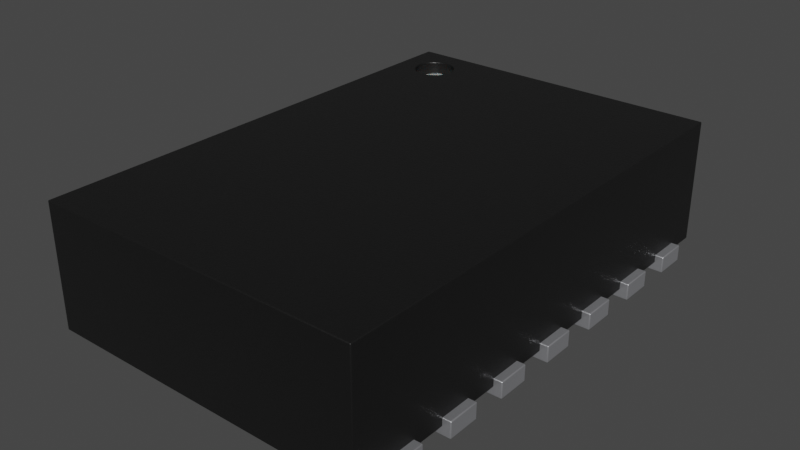 # Source: Texas_WSON-14_2x3mm.blend  (saved by Blender 4.1.24; exported with 4.5.12 LTS)
import bpy
from mathutils import Matrix  # noqa: F401  (used for matrix-valued properties, if any)

bpy.ops.wm.read_factory_settings(use_empty=True)
scene = bpy.context.scene
scene.name = 'Scene'

# ---- collections
col_collection = bpy.data.collections.new('Collection'); scene.collection.children.link(col_collection)

# ---- materials (node trees are filled in below, after node groups)
mat_metal_pins = bpy.data.materials.new('metal_pins')
mat_metal_pins.use_transparent_shadow = False
mat_metal_pins.preview_render_type = 'CUBE'
mat_plastic_chip = bpy.data.materials.new('plastic_chip')
mat_plastic_chip.use_transparent_shadow = False
mat_plastic_chip.preview_render_type = 'CUBE'
mat_white_markings = bpy.data.materials.new('white_markings')
mat_white_markings.use_transparent_shadow = False
mat_white_markings.preview_render_type = 'FLAT'

# ---- node groups
ng_auto_smooth = bpy.data.node_groups.new('Auto Smooth', 'GeometryNodeTree')
_s = ng_auto_smooth.interface.new_socket(name='Geometry', in_out='OUTPUT', socket_type='NodeSocketGeometry')
_s = ng_auto_smooth.interface.new_socket(name='Geometry', in_out='INPUT', socket_type='NodeSocketGeometry')
_s = ng_auto_smooth.interface.new_socket(name='Angle', in_out='INPUT', socket_type='NodeSocketFloat')
_s.subtype = 'ANGLE'
_s.min_value = 0.0
_s.max_value = 3.142
ng_auto_smooth.is_modifier = True
_N = ng_auto_smooth.nodes; _L = ng_auto_smooth.links
n0 = _N.new('NodeGroupOutput'); n0.name = 'Group Output'; n0.location = (480, -100)
n1 = _N.new('NodeGroupInput'); n1.name = 'Group Input'; n1.location = (-420, -300)
n2 = _N.new('NodeGroupInput'); n2.name = 'Group Input.001'; n2.location = (-60, -100)
n3 = _N.new('GeometryNodeSetShadeSmooth'); n3.name = 'Set Shade Smooth'; n3.location = (120, -100)
n3.domain = 'EDGE'
n4 = _N.new('GeometryNodeSetShadeSmooth'); n4.name = 'Set Shade Smooth.001'; n4.location = (300, -100)
n5 = _N.new('GeometryNodeInputMeshEdgeAngle'); n5.name = 'Edge Angle'; n5.location = (-420, -220)
n6 = _N.new('GeometryNodeInputEdgeSmooth'); n6.name = 'Is Edge Smooth'; n6.location = (-60, -160)
n7 = _N.new('GeometryNodeInputShadeSmooth'); n7.name = 'Is Face Smooth'; n7.location = (-240, -340)
n8 = _N.new('FunctionNodeBooleanMath'); n8.name = 'Boolean Math'; n8.location = (-60, -220)
n9 = _N.new('FunctionNodeCompare'); n9.name = 'Compare'; n9.location = (-240, -180)
n9.operation = 'LESS_EQUAL'
_L.new(n5.outputs[0], n9.inputs[0])
_L.new(n4.outputs[0], n0.inputs[0])
_L.new(n1.outputs[1], n9.inputs[1])
_L.new(n9.outputs[0], n8.inputs[0])
_L.new(n7.outputs[0], n8.inputs[1])
_L.new(n2.outputs[0], n3.inputs[0])
_L.new(n6.outputs[0], n3.inputs[1])
_L.new(n3.outputs[0], n4.inputs[0])
_L.new(n8.outputs[0], n3.inputs[2])
n0.is_active_output = True

# ---- material node trees
mat_metal_pins.use_nodes = True; mat_metal_pins.node_tree.nodes.clear()
_N = mat_metal_pins.node_tree.nodes; _L = mat_metal_pins.node_tree.links
n0 = _N.new('ShaderNodeMapping'); n0.name = 'Mapping'; n0.location = (-1447, -91)
n0.inputs[3].default_value = (4.8, 1.2, 1.1)
n1 = _N.new('ShaderNodeBsdfPrincipled'); n1.name = 'Principled BSDF'; n1.location = (-560, 254)
n1.distribution = 'GGX'
n1.subsurface_method = 'BURLEY'
n1.inputs[1].default_value = 0.7818
n1.inputs[2].default_value = 0.2886
n1.inputs[3].default_value = 1.45
n1.inputs[13].default_value = 0.0
n1.inputs[27].default_value = (0.0, 0.0, 0.0, 1.0)
n1.inputs[28].default_value = 1.0
n2 = _N.new('ShaderNodeOutputMaterial'); n2.name = 'Material Output.002'; n2.location = (-205, 253)
n2.width = 213
n3 = _N.new('ShaderNodeTexNoise'); n3.name = 'Noise Texture.002'; n3.location = (-1228, -73)
n3.inputs[2].default_value = 0.1
n3.inputs[3].default_value = 7.0
n3.inputs[4].default_value = 0.6
n3.inputs[8].default_value = 0.4
n4 = _N.new('ShaderNodeTexCoord'); n4.name = 'Texture Coordinate'; n4.location = (-1636, -116)
n5 = _N.new('ShaderNodeMix'); n5.name = 'Mix.001'; n5.location = (-921, 45)
n5.data_type = 'RGBA'
n5.inputs[6].default_value = (0.9398, 0.9547, 1.0, 1.0)
n5.inputs[7].default_value = (0.13, 0.1259, 0.1359, 1.0)
n6 = _N.new('ShaderNodeBump'); n6.name = 'Bump.001'; n6.location = (-1001, -227)
n6.inputs[0].default_value = 0.05
n6.inputs[1].default_value = 0.01
n6.inputs[2].default_value = 1.0
_L.new(n1.outputs[0], n2.inputs[0])
_L.new(n3.outputs[0], n6.inputs[3])
_L.new(n0.outputs[0], n3.inputs[0])
_L.new(n3.outputs[0], n5.inputs[0])
_L.new(n4.outputs[3], n0.inputs[0])
_L.new(n5.outputs[2], n1.inputs[0])
_L.new(n6.outputs[0], n1.inputs[5])
n2.is_active_output = True
mat_plastic_chip.use_nodes = True; mat_plastic_chip.node_tree.nodes.clear()
_N = mat_plastic_chip.node_tree.nodes; _L = mat_plastic_chip.node_tree.links
n0 = _N.new('ShaderNodeBsdfPrincipled'); n0.name = 'Principled BSDF'; n0.location = (10, 300)
n0.distribution = 'GGX'
n0.subsurface_method = 'BURLEY'
n0.inputs[0].default_value = (0.009312, 0.009312, 0.009312, 1.0)
n0.inputs[1].default_value = 0.1372
n0.inputs[2].default_value = 0.3706
n0.inputs[3].default_value = 1.45
n0.inputs[27].default_value = (0.0, 0.0, 0.0, 1.0)
n0.inputs[28].default_value = 1.0
n1 = _N.new('ShaderNodeOutputMaterial'); n1.name = 'Material Output'; n1.location = (300, 300)
n2 = _N.new('ShaderNodeTexNoise'); n2.name = 'Noise Texture'; n2.location = (-893, 54)
n2.inputs[2].default_value = 200.0
n2.inputs[3].default_value = 3.6
n2.inputs[4].default_value = 0.8375
n3 = _N.new('ShaderNodeBump'); n3.name = 'Bump'; n3.location = (-604, -53)
n3.inputs[0].default_value = 0.08
n3.inputs[1].default_value = 1.0
n3.inputs[2].default_value = 1.0
_L.new(n0.outputs[0], n1.inputs[0])
_L.new(n2.outputs[0], n3.inputs[3])
_L.new(n3.outputs[0], n0.inputs[5])
n1.is_active_output = True
mat_white_markings.use_nodes = True; mat_white_markings.node_tree.nodes.clear()
_N = mat_white_markings.node_tree.nodes; _L = mat_white_markings.node_tree.links
n0 = _N.new('ShaderNodeOutputMaterial'); n0.name = 'Material Output'; n0.location = (300, 300)
n1 = _N.new('ShaderNodeBsdfPrincipled'); n1.name = 'Principled BSDF'; n1.location = (-34, 272)
n1.distribution = 'GGX'
n1.subsurface_method = 'BURLEY'
n1.inputs[1].default_value = 0.02
n1.inputs[2].default_value = 0.4636
n1.inputs[3].default_value = 1.4
n1.inputs[8].default_value = 1.0
n1.inputs[10].default_value = 0.3682
n1.inputs[13].default_value = 0.6591
n1.inputs[18].default_value = 0.2318
n1.inputs[20].default_value = 0.6709
n1.inputs[24].default_value = 0.1191
n1.inputs[27].default_value = (0.0, 0.0, 0.0, 1.0)
n1.inputs[28].default_value = 1.0
n2 = _N.new('ShaderNodeMapping'); n2.name = 'Mapping'; n2.location = (-1010, 265)
n2.inputs[3].default_value = (3.0, 1.0, 1.0)
n3 = _N.new('ShaderNodeTexCoord'); n3.name = 'Texture Coordinate'; n3.location = (-1250, 180)
n4 = _N.new('ShaderNodeBump'); n4.name = 'Bump'; n4.location = (-376, -99)
n4.inputs[0].default_value = 0.05
n4.inputs[1].default_value = 1.0
n4.inputs[2].default_value = 1.0
n5 = _N.new('ShaderNodeTexNoise'); n5.name = 'Noise Texture'; n5.location = (-662, 176)
n5.inputs[2].default_value = 88.0
n5.inputs[3].default_value = 10.8
n5.inputs[4].default_value = 0.9167
n5.inputs[8].default_value = 1.6
n6 = _N.new('ShaderNodeValToRGB'); n6.name = 'ColorRamp'; n6.location = (-354, 186)
while len(n6.color_ramp.elements) > 1: n6.color_ramp.elements.remove(n6.color_ramp.elements[-1])
n6.color_ramp.elements[0].position = 0.0; n6.color_ramp.elements[0].color = (0.2596, 0.2596, 0.2596, 1.0)
_e = n6.color_ramp.elements.new(1.0); _e.color = (0.6303, 0.6303, 0.6303, 1.0)
n7 = _N.new('ShaderNodeMix'); n7.name = 'Mix'; n7.location = (-204, 152)
n7.data_type = 'RGBA'
n7.inputs[0].default_value = 0.3682
n7.inputs[7].default_value = (0.2525, 0.2525, 0.2525, 1.0)
_L.new(n5.outputs[0], n6.inputs[0])
_L.new(n1.outputs[0], n0.inputs[0])
_L.new(n3.outputs[2], n2.inputs[0])
_L.new(n2.outputs[0], n5.inputs[0])
_L.new(n5.outputs[0], n4.inputs[3])
_L.new(n4.outputs[0], n1.inputs[5])
_L.new(n6.outputs[0], n7.inputs[6])
_L.new(n7.outputs[2], n1.inputs[0])
n0.is_active_output = True

# ---- world
world_world = bpy.data.worlds.new('World'); scene.world = world_world
world_world.use_nodes = True; world_world.node_tree.nodes.clear()
_N = world_world.node_tree.nodes; _L = world_world.node_tree.links
n0 = _N.new('ShaderNodeOutputWorld'); n0.name = 'World Output'; n0.location = (300, 300)
n1 = _N.new('ShaderNodeBackground'); n1.name = 'Background'; n1.location = (10, 300)
n1.inputs[0].default_value = (0.05088, 0.05088, 0.05088, 1.0)
_L.new(n1.outputs[0], n0.inputs[0])
n0.is_active_output = True
world_world.color = (0.05088, 0.05088, 0.05088)
world_world.use_sun_shadow = False
world_world.sun_shadow_jitter_overblur = 0.0

# ---- meshes
me_shape_9_indexedfaceset = bpy.data.meshes.new('SHAPE_9_IndexedFaceSet')
me_shape_9_indexedfaceset.from_pydata([(-0.45, 1.25, 0.1), (-1.0, 1.5, 0.05), (1.0, -1.5, 0.05), (-1.0, -1.5, 0.8), (-0.6417, 1.312, 0.8), (-0.6616, 1.338, 0.8), (-0.75, 1.375, 0.8), (-0.8125, 1.358, 0.8), (-0.8707, 1.282, 0.8), (-0.8583, 1.188, 0.8), (-0.8384, 1.162, 0.8), (-0.8125, 1.142, 0.8), (-0.7824, 1.129, 0.8), (-0.7176, 1.129, 0.8), (1.0, 1.5, 0.05), (-1.0, 1.5, 0.8), (1.0, 1.5, 0.8), (-1.0, -1.5, 0.05), (1.0, -1.5, 0.8), (-0.625, 1.25, 0.72), (-0.625, 1.25, 0.8), (-0.6293, 1.282, 0.8), (-0.6875, 1.358, 0.8), (-0.7176, 1.371, 0.8), (-0.7824, 1.371, 0.8), (-0.8384, 1.338, 0.8), (-0.8583, 1.312, 0.8), (-0.875, 1.25, 0.8), (-0.8707, 1.218, 0.8), (-0.75, 1.125, 0.8), (-0.6875, 1.142, 0.8), (-0.6616, 1.162, 0.8), (-0.6417, 1.188, 0.8), (-0.6293, 1.218, 0.8), (-0.75, 1.375, 0.72), (-0.8125, 1.358, 0.72), (-0.8384, 1.338, 0.72), (-0.8583, 1.312, 0.72), (-0.8707, 1.282, 0.72), (-0.875, 1.25, 0.72), (-0.8583, 1.188, 0.72), (-0.8384, 1.162, 0.72), (-0.8125, 1.142, 0.72), (-0.7824, 1.129, 0.72), (-0.75, 1.125, 0.72), (-0.7176, 1.129, 0.72), (-0.6875, 1.142, 0.72), (-0.6616, 1.162, 0.72), (-0.6417, 1.188, 0.72), (-0.6293, 1.282, 0.72), (-0.6417, 1.312, 0.72), (-0.6616, 1.338, 0.72), (-0.6875, 1.358, 0.72), (-0.7176, 1.371, 0.72), (-0.7824, 1.371, 0.72), (-0.8707, 1.218, 0.72), (-0.6293, 1.218, 0.72), (0.45, -1.25, 0.0), (-0.45, -1.25, 0.1), (0.45, -1.25, 0.1), (-0.45, 1.25, 0.0), (0.45, 1.25, 0.1), (-0.45, -1.25, 0.0), (0.45, 1.25, 0.0), (-1.05, 1.1, 0.1), (-0.65, 1.1, 0.1), (-0.65, 1.3, 0.0), (-0.65, 1.3, 0.1), (-1.05, 1.1, 0.0), (-1.05, 1.3, 0.0), (-0.65, 1.1, 0.0), (-1.05, 1.3, 0.1), (0.65, 1.1, 0.1), (0.65, 1.3, 0.1), (1.05, 1.1, 0.0), (1.05, 1.1, 0.1), (1.05, 1.3, 0.0), (0.65, 1.1, 0.0), (0.65, 1.3, 0.0), (1.05, 1.3, 0.1), (-0.65, 0.7, 0.0), (-0.65, 0.7, 0.1), (-1.05, 0.7, 0.0), (-1.05, 0.7, 0.1), (-1.05, 0.9, 0.0), (-0.65, 0.9, 0.1), (-0.65, 0.9, 0.0), (-1.05, 0.9, 0.1), (0.65, 0.7, 0.0), (1.05, 0.7, 0.0), (1.05, 0.7, 0.1), (1.05, 0.9, 0.1), (0.65, 0.9, 0.0), (1.05, 0.9, 0.0), (0.65, 0.7, 0.1), (0.65, 0.9, 0.1), (-1.05, 0.3, 0.0), (-1.05, 0.3, 0.1), (-1.05, 0.5, 0.1), (-0.65, 0.5, 0.1), (-0.65, 0.3, 0.0), (-0.65, 0.5, 0.0), (-1.05, 0.5, 0.0), (-0.65, 0.3, 0.1), (0.65, 0.3, 0.1), (0.65, 0.5, 0.1), (0.65, 0.3, 0.0), (1.05, 0.3, 0.0), (1.05, 0.3, 0.1), (1.05, 0.5, 0.1), (0.65, 0.5, 0.0), (1.05, 0.5, 0.0), (-1.05, -0.1, 0.1), (-1.05, 0.1, 0.0), (-0.65, 0.1, 0.0), (-0.65, 0.1, 0.1), (-1.05, -0.1, 0.0), (-1.05, 0.1, 0.1), (-0.65, -0.1, 0.0), (-0.65, -0.1, 0.1), (0.65, -0.1, 0.0), (0.65, 0.1, 0.0), (0.65, 0.1, 0.1), (1.05, -0.1, 0.0), (1.05, -0.1, 0.1), (0.65, -0.1, 0.1), (1.05, 0.1, 0.1), (1.05, 0.1, 0.0), (-0.65, -0.3, 0.1), (-1.05, -0.5, 0.0), (-1.05, -0.5, 0.1), (-0.65, -0.5, 0.1), (-0.65, -0.3, 0.0), (-1.05, -0.3, 0.1), (-1.05, -0.3, 0.0), (-0.65, -0.5, 0.0), (0.65, -0.5, 0.0), (1.05, -0.3, 0.0), (1.05, -0.5, 0.0), (0.65, -0.5, 0.1), (0.65, -0.3, 0.0), (0.65, -0.3, 0.1), (1.05, -0.3, 0.1), (1.05, -0.5, 0.1), (-1.05, -0.7, 0.1), (-1.05, -0.7, 0.0), (-1.05, -0.9, 0.0), (-0.65, -0.9, 0.0), (-0.65, -0.7, 0.0), (-1.05, -0.9, 0.1), (-0.65, -0.9, 0.1), (-0.65, -0.7, 0.1), (0.65, -0.9, 0.0), (0.65, -0.9, 0.1), (0.65, -0.7, 0.0), (1.05, -0.9, 0.0), (1.05, -0.7, 0.0), (0.65, -0.7, 0.1), (1.05, -0.9, 0.1), (1.05, -0.7, 0.1), (-1.05, -1.3, 0.1), (-0.65, -1.3, 0.0), (-0.65, -1.1, 0.0), (-0.65, -1.1, 0.1), (-1.05, -1.3, 0.0), (-0.65, -1.3, 0.1), (-1.05, -1.1, 0.0), (-1.05, -1.1, 0.1), (0.65, -1.3, 0.0), (0.65, -1.1, 0.0), (1.05, -1.1, 0.1), (1.05, -1.3, 0.0), (1.05, -1.1, 0.0), (0.65, -1.1, 0.1), (0.65, -1.3, 0.1), (1.05, -1.3, 0.1)], [], [(111, 109, 108, 107), (63, 57, 62, 60), (58, 59, 61, 0), (108, 104, 106, 107), (101, 99, 103, 100), (93, 89, 88, 92), (72, 75, 79, 73), (33, 56, 48, 32), (64, 71, 69, 68), (65, 64, 68, 70), (58, 0, 60, 62), (84, 87, 85, 86), (4, 21, 20, 33, 32, 31, 30, 13, 29, 12, 11, 10, 9, 28, 27, 8, 26, 25, 7, 24, 6, 23, 15, 3, 18, 16, 5), (101, 100, 96, 102), (112, 119, 115, 117), (1, 15, 16, 14), (139, 141, 140, 136), (139, 143, 142, 141), (76, 79, 75, 74), (156, 159, 158, 155), (154, 157, 159, 156), (156, 155, 152, 154), (14, 2, 17, 1), (37, 26, 8, 38), (11, 42, 41, 10), (83, 87, 84, 82), (75, 72, 77, 74), (29, 44, 43, 12), (47, 48, 56, 19, 49, 50, 51, 52, 53, 34, 54, 35, 36, 37, 38, 39, 55, 40, 41, 42, 43, 44, 45, 46), (10, 41, 40, 9), (104, 108, 109, 105), (12, 43, 42, 11), (149, 144, 145, 146), (14, 16, 18, 2), (9, 40, 55, 28), (54, 24, 7, 35), (103, 97, 96, 100), (50, 4, 5, 51), (20, 19, 56, 33), (174, 173, 169, 168), (32, 48, 47, 31), (49, 21, 4, 50), (160, 167, 166, 164), (3, 15, 1, 17), (153, 158, 159, 157), (78, 73, 79, 76), (59, 58, 62, 57), (18, 3, 17, 2), (28, 55, 39, 27), (36, 25, 26, 37), (72, 73, 78, 77), (64, 65, 67, 71), (150, 149, 146, 147), (66, 70, 68, 69), (69, 71, 67, 66), (66, 67, 65, 70), (63, 61, 59, 57), (27, 39, 38, 8), (51, 5, 22, 52), (153, 157, 154, 152), (90, 94, 88, 89), (93, 91, 90, 89), (111, 107, 106, 110), (94, 95, 92, 88), (83, 81, 85, 87), (86, 80, 82, 84), (81, 83, 82, 80), (110, 105, 109, 111), (97, 98, 102, 96), (23, 22, 5, 16, 15), (130, 133, 134, 129), (104, 105, 110, 106), (86, 85, 81, 80), (97, 103, 99, 98), (102, 98, 99, 101), (94, 90, 91, 95), (34, 6, 24, 54), (112, 117, 113, 116), (149, 150, 151, 144), (125, 124, 126, 122), (113, 117, 115, 114), (119, 112, 116, 118), (114, 115, 119, 118), (127, 123, 120, 121), (137, 142, 143, 138), (124, 125, 120, 123), (121, 122, 126, 127), (127, 126, 124, 123), (125, 122, 121, 120), (31, 47, 46, 30), (132, 128, 131, 135), (140, 141, 142, 137), (148, 147, 146, 145), (148, 151, 150, 147), (132, 135, 129, 134), (134, 133, 128, 132), (30, 46, 45, 13), (131, 130, 129, 135), (143, 139, 136, 138), (174, 175, 170, 173), (21, 49, 19, 20), (137, 138, 136, 140), (130, 131, 128, 133), (114, 118, 116, 113), (92, 95, 91, 93), (60, 0, 61, 63), (35, 7, 25, 36), (169, 173, 170, 172), (52, 22, 23, 53), (53, 23, 6, 34), (158, 153, 152, 155), (145, 144, 151, 148), (160, 165, 163, 167), (76, 74, 77, 78), (175, 174, 168, 171), (162, 161, 164, 166), (165, 160, 164, 161), (166, 167, 163, 162), (172, 170, 175, 171), (162, 163, 165, 161), (172, 171, 168, 169), (13, 45, 44, 29)])
me_shape_9_indexedfaceset.polygons.foreach_set('use_smooth', [True] * 122)
me_shape_9_indexedfaceset.polygons.foreach_set('material_index', [0, 0, 0, 0, 0, 0, 0, 1, 0, 0, 0, 0, 1, 0, 0, 1, 0, 0, 0, 0, 0, 0, 1, 1, 1, 0, 0, 1, 2, 1, 0, 1, 0, 1, 1, 1, 0, 1, 1, 0, 1, 1, 0, 1, 0, 0, 0, 1, 1, 1, 0, 0, 0, 0, 0, 0, 0, 1, 1, 0, 0, 0, 0, 0, 0, 0, 0, 0, 0, 1, 0, 0, 0, 0, 0, 0, 1, 0, 0, 0, 0, 0, 0, 0, 0, 0, 0, 0, 0, 1, 0, 0, 0, 0, 0, 0, 1, 0, 0, 0, 1, 0, 0, 0, 0, 0, 1, 0, 1, 1, 0, 0, 0, 0, 0, 0, 0, 0, 0, 0, 0, 1])
_k = set([(0, 58), (0, 60), (0, 61), (1, 14), (1, 15), (1, 17), (2, 14), (2, 17), (2, 18), (3, 15), (3, 17), (3, 18), (4, 5), (4, 21), (5, 22), (6, 23), (6, 24), (7, 24), (7, 25), (8, 26), (8, 27), (9, 10), (9, 28), (10, 11), (11, 12), (12, 29), (13, 29), (13, 30), (14, 16), (15, 16), (16, 18), (19, 49), (19, 56), (20, 21), (20, 33), (22, 23), (25, 26), (27, 28), (30, 31), (31, 32), (32, 33), (34, 53), (34, 54), (35, 36), (35, 54), (36, 37), (37, 38), (38, 39), (39, 55), (40, 41), (40, 55), (41, 42), (42, 43), (43, 44), (44, 45), (45, 46), (46, 47), (47, 48), (48, 56), (49, 50), (50, 51), (51, 52), (52, 53), (57, 59), (57, 62), (57, 63), (58, 59), (58, 62), (59, 61), (60, 62), (60, 63), (61, 63), (64, 65), (64, 68), (64, 71), (65, 67), (65, 70), (66, 67), (66, 69), (66, 70), (67, 71), (68, 69), (68, 70), (69, 71), (72, 73), (72, 75), (72, 77), (73, 78), (73, 79), (74, 75), (74, 76), (74, 77), (75, 79), (76, 78), (76, 79), (77, 78), (80, 81), (80, 82), (80, 86), (81, 83), (81, 85), (82, 83), (82, 84), (83, 87), (84, 86), (84, 87), (85, 86), (85, 87), (88, 89), (88, 92), (88, 94), (89, 90), (89, 93), (90, 91), (90, 94), (91, 93), (91, 95), (92, 93), (92, 95), (94, 95), (96, 97), (96, 100), (96, 102), (97, 98), (97, 103), (98, 99), (98, 102), (99, 101), (99, 103), (100, 101), (100, 103), (101, 102), (104, 105), (104, 106), (104, 108), (105, 109), (105, 110), (106, 107), (106, 110), (107, 108), (107, 111), (108, 109), (109, 111), (110, 111), (112, 116), (112, 117), (112, 119), (113, 114), (113, 116), (113, 117), (114, 115), (114, 118), (115, 117), (115, 119), (116, 118), (118, 119), (120, 121), (120, 123), (120, 125), (121, 122), (121, 127), (122, 125), (122, 126), (123, 124), (123, 127), (124, 125), (124, 126), (126, 127), (128, 131), (128, 132), (128, 133), (129, 130), (129, 134), (129, 135), (130, 131), (130, 133), (131, 135), (132, 134), (132, 135), (133, 134), (136, 138), (136, 139), (136, 140), (137, 138), (137, 140), (137, 142), (138, 143), (139, 141), (139, 143), (140, 141), (141, 142), (142, 143), (144, 145), (144, 149), (144, 151), (145, 146), (145, 148), (146, 147), (146, 149), (147, 148), (147, 150), (148, 151), (149, 150), (150, 151), (152, 153), (152, 154), (152, 155), (153, 157), (153, 158), (154, 156), (154, 157), (155, 156), (155, 158), (156, 159), (157, 159), (158, 159), (160, 164), (160, 165), (160, 167), (161, 162), (161, 164), (161, 165), (162, 163), (162, 166), (163, 165), (163, 167), (164, 166), (166, 167), (168, 169), (168, 171), (168, 174), (169, 172), (169, 173), (170, 172), (170, 173), (170, 175), (171, 172), (171, 175), (173, 174), (174, 175)])
me_shape_9_indexedfaceset.attributes.new('sharp_edge', 'BOOLEAN', 'EDGE').data.foreach_set('value', [ (min(e.vertices), max(e.vertices)) in _k for e in me_shape_9_indexedfaceset.edges])
_uv = me_shape_9_indexedfaceset.uv_layers.new(name='UVMap')
_uv.uv.foreach_set('vector', [1.0, 0.0, 1.0, 1.0, 0.0, 1.0, 0.0, 0.0, 1.0, 1.0, 0.0, 1.0, 0.0, 0.0, 1.0, 0.0, 0.0, 0.0, 0.0, 1.0, 1.0, 1.0, 1.0, 0.0, 1.0, 1.0, 0.0, 1.0, 0.0, 0.0, 1.0, 0.0, 1.0, 0.0, 1.0, 1.0, 0.0, 1.0, 0.0, 0.0, 1.0, 1.0, 1.0, 0.0, 0.0, 0.0, 0.0, 1.0, 0.0, 0.0, 1.0, 0.0, 1.0, 1.0, 0.0, 1.0, 0.983, 0.3706, 0.983, 0.3706, 0.933, 0.25, 0.933, 0.25, 0.0, 1.0, 1.0, 1.0, 1.0, 0.0, 0.0, 0.0, 1.0, 1.0, 0.0, 1.0, 0.0, 0.0, 1.0, 0.0, 0.0, 1.0, 1.0, 1.0, 1.0, 0.0, 0.0, 0.0, 0.0, 0.0, 0.0, 1.0, 1.0, 1.0, 1.0, 0.0, 0.9375, 0.1791, 0.9275, 0.1854, 0.9167, 0.1875, 0.9059, 0.1854, 0.8958, 0.1791, 0.8872, 0.1692, 0.8806, 0.1562, 0.8764, 0.1412, 0.875, 0.125, 0.8764, 0.1088, 0.8806, 0.09375, 0.8872, 0.08081, 0.8958, 0.07087, 0.9059, 0.06463, 0.9167, 0.0625, 0.9275, 0.06463, 0.9375, 0.07087, 0.9461, 0.08081, 0.9528, 0.09375, 0.9569, 0.1088, 0.9583, 0.125, 0.9569, 0.1412, 1.0, 0.0, 0.0, 0.0, 0.0, 1.0, 1.0, 1.0, 0.9461, 0.1692, 1.0, 1.0, 1.0, 0.0, 0.0, 0.0, 0.0, 1.0, 0.0, 0.0, 1.0, 0.0, 1.0, 1.0, 0.0, 1.0, 0.0, 0.0, 0.0, 1.0, 1.0, 1.0, 1.0, 0.0, 0.0, 1.0, 1.0, 1.0, 1.0, 0.0, 0.0, 0.0, 0.0, 0.0, 1.0, 0.0, 1.0, 1.0, 0.0, 1.0, 1.0, 0.0, 1.0, 1.0, 0.0, 1.0, 0.0, 0.0, 1.0, 0.0, 1.0, 1.0, 0.0, 1.0, 0.0, 0.0, 0.0, 0.0, 0.0, 1.0, 1.0, 1.0, 1.0, 0.0, 1.0, 1.0, 1.0, 0.0, 0.0, 0.0, 0.0, 1.0, 1.0, 1.0, 0.0, 1.0, 0.0, 0.0, 1.0, 0.0, 0.06699, 0.75, 0.06699, 0.75, 0.01704, 0.6294, 0.01704, 0.6294, 0.25, 0.06699, 0.25, 0.06699, 0.1464, 0.1464, 0.1464, 0.1464, 0.0, 1.0, 1.0, 1.0, 1.0, 0.0, 0.0, 0.0, 1.0, 1.0, 0.0, 1.0, 0.0, 0.0, 1.0, 0.0, 0.5, 0.0, 0.5, 0.0, 0.3706, 0.01704, 0.3706, 0.01704, 0.8536, 0.1464, 0.933, 0.25, 0.983, 0.3706, 1.0, 0.5, 0.983, 0.6294, 0.933, 0.75, 0.8536, 0.8536, 0.75, 0.933, 0.6294, 0.983, 0.5, 1.0, 0.3706, 0.983, 0.25, 0.933, 0.1464, 0.8536, 0.06699, 0.75, 0.01704, 0.6294, 0.0, 0.5, 0.01704, 0.3706, 0.06699, 0.25, 0.1464, 0.1464, 0.25, 0.06699, 0.3706, 0.01704, 0.5, 0.0, 0.6294, 0.01704, 0.75, 0.06699, 0.1464, 0.1464, 0.1464, 0.1464, 0.06699, 0.25, 0.06699, 0.25, 0.0, 0.0, 1.0, 0.0, 1.0, 1.0, 0.0, 1.0, 0.3706, 0.01704, 0.3706, 0.01704, 0.25, 0.06699, 0.25, 0.06699, 0.0, 1.0, 1.0, 1.0, 1.0, 0.0, 0.0, 0.0, 1.0, 0.0, 1.0, 1.0, 0.0, 1.0, 0.0, 0.0, 0.06699, 0.25, 0.06699, 0.25, 0.01704, 0.3706, 0.01704, 0.3706, 0.3706, 0.983, 0.3706, 0.983, 0.25, 0.933, 0.25, 0.933, 1.0, 1.0, 0.0, 1.0, 0.0, 0.0, 1.0, 0.0, 0.933, 0.75, 0.933, 0.75, 0.8536, 0.8536, 0.8536, 0.8536, 1.0, 0.5, 1.0, 0.5, 0.983, 0.3706, 0.983, 0.3706, 0.0, 1.0, 1.0, 1.0, 1.0, 0.0, 0.0, 0.0, 0.933, 0.25, 0.933, 0.25, 0.8536, 0.1464, 0.8536, 0.1464, 0.983, 0.6294, 0.983, 0.6294, 0.933, 0.75, 0.933, 0.75, 0.0, 1.0, 1.0, 1.0, 1.0, 0.0, 0.0, 0.0, 0.0, 1.0, 1.0, 1.0, 1.0, 0.0, 0.0, 0.0, 0.0, 0.0, 1.0, 0.0, 1.0, 1.0, 0.0, 1.0, 0.0, 0.0, 0.0, 1.0, 1.0, 1.0, 1.0, 0.0, 1.0, 1.0, 0.0, 1.0, 0.0, 0.0, 1.0, 0.0, 1.0, 1.0, 0.0, 1.0, 0.0, 0.0, 1.0, 0.0, 0.01704, 0.3706, 0.01704, 0.3706, 0.0, 0.5, 0.0, 0.5, 0.1464, 0.8536, 0.1464, 0.8536, 0.06699, 0.75, 0.06699, 0.75, 0.0, 1.0, 1.0, 1.0, 1.0, 0.0, 0.0, 0.0, 0.0, 0.0, 1.0, 0.0, 1.0, 1.0, 0.0, 1.0, 1.0, 1.0, 0.0, 1.0, 0.0, 0.0, 1.0, 0.0, 1.0, 1.0, 1.0, 0.0, 0.0, 0.0, 0.0, 1.0, 0.0, 0.0, 0.0, 1.0, 1.0, 1.0, 1.0, 0.0, 1.0, 0.0, 1.0, 1.0, 0.0, 1.0, 0.0, 0.0, 1.0, 0.0, 1.0, 1.0, 0.0, 1.0, 0.0, 0.0, 0.0, 0.5, 0.0, 0.5, 0.01704, 0.6294, 0.01704, 0.6294, 0.8536, 0.8536, 0.8536, 0.8536, 0.75, 0.933, 0.75, 0.933, 0.0, 1.0, 1.0, 1.0, 1.0, 0.0, 0.0, 0.0, 1.0, 1.0, 0.0, 1.0, 0.0, 0.0, 1.0, 0.0, 1.0, 0.0, 1.0, 1.0, 0.0, 1.0, 0.0, 0.0, 1.0, 1.0, 1.0, 0.0, 0.0, 0.0, 0.0, 1.0, 0.0, 1.0, 1.0, 1.0, 1.0, 0.0, 0.0, 0.0, 0.0, 0.0, 1.0, 0.0, 1.0, 1.0, 0.0, 1.0, 1.0, 1.0, 1.0, 0.0, 0.0, 0.0, 0.0, 1.0, 1.0, 1.0, 0.0, 1.0, 0.0, 0.0, 1.0, 0.0, 0.0, 0.0, 0.0, 1.0, 1.0, 1.0, 1.0, 0.0, 0.0, 1.0, 1.0, 1.0, 1.0, 0.0, 0.0, 0.0, 0.9569, 0.1412, 0.9528, 0.1562, 0.9461, 0.1692, 1.0, 1.0, 1.0, 0.0, 0.0, 1.0, 1.0, 1.0, 1.0, 0.0, 0.0, 0.0, 0.0, 1.0, 1.0, 1.0, 1.0, 0.0, 0.0, 0.0, 1.0, 0.0, 1.0, 1.0, 0.0, 1.0, 0.0, 0.0, 0.0, 0.0, 1.0, 0.0, 1.0, 1.0, 0.0, 1.0, 0.0, 0.0, 0.0, 1.0, 1.0, 1.0, 1.0, 0.0, 0.0, 0.0, 1.0, 0.0, 1.0, 1.0, 0.0, 1.0, 0.5, 1.0, 0.5, 1.0, 0.3706, 0.983, 0.3706, 0.983, 0.0, 1.0, 1.0, 1.0, 1.0, 0.0, 0.0, 0.0, 0.0, 0.0, 1.0, 0.0, 1.0, 1.0, 0.0, 1.0, 0.0, 0.0, 1.0, 0.0, 1.0, 1.0, 0.0, 1.0, 0.0, 0.0, 0.0, 1.0, 1.0, 1.0, 1.0, 0.0, 1.0, 1.0, 0.0, 1.0, 0.0, 0.0, 1.0, 0.0, 1.0, 0.0, 1.0, 1.0, 0.0, 1.0, 0.0, 0.0, 1.0, 1.0, 1.0, 0.0, 0.0, 0.0, 0.0, 1.0, 1.0, 0.0, 1.0, 1.0, 0.0, 1.0, 0.0, 0.0, 1.0, 1.0, 0.0, 1.0, 0.0, 0.0, 1.0, 0.0, 0.0, 0.0, 0.0, 1.0, 1.0, 1.0, 1.0, 0.0, 1.0, 0.0, 1.0, 1.0, 0.0, 1.0, 0.0, 0.0, 0.0, 1.0, 1.0, 1.0, 1.0, 0.0, 0.0, 0.0, 0.8536, 0.1464, 0.8536, 0.1464, 0.75, 0.06699, 0.75, 0.06699, 1.0, 0.0, 1.0, 1.0, 0.0, 1.0, 0.0, 0.0, 0.0, 0.0, 0.0, 1.0, 1.0, 1.0, 1.0, 0.0, 1.0, 1.0, 1.0, 0.0, 0.0, 0.0, 0.0, 1.0, 1.0, 0.0, 1.0, 1.0, 0.0, 1.0, 0.0, 0.0, 1.0, 1.0, 1.0, 0.0, 0.0, 0.0, 0.0, 1.0, 0.0, 0.0, 0.0, 1.0, 1.0, 1.0, 1.0, 0.0, 0.75, 0.06699, 0.75, 0.06699, 0.6294, 0.01704, 0.6294, 0.01704, 1.0, 1.0, 0.0, 1.0, 0.0, 0.0, 1.0, 0.0, 1.0, 1.0, 0.0, 1.0, 0.0, 0.0, 1.0, 0.0, 0.0, 0.0, 1.0, 0.0, 1.0, 1.0, 0.0, 1.0, 0.983, 0.6294, 0.983, 0.6294, 1.0, 0.5, 1.0, 0.5, 1.0, 1.0, 1.0, 0.0, 0.0, 0.0, 0.0, 1.0, 0.0, 0.0, 1.0, 0.0, 1.0, 1.0, 0.0, 1.0, 1.0, 1.0, 1.0, 0.0, 0.0, 0.0, 0.0, 1.0, 0.0, 0.0, 0.0, 1.0, 1.0, 1.0, 1.0, 0.0, 0.0, 0.0, 0.0, 1.0, 1.0, 1.0, 1.0, 0.0, 0.25, 0.933, 0.25, 0.933, 0.1464, 0.8536, 0.1464, 0.8536, 0.0, 0.0, 0.0, 1.0, 1.0, 1.0, 1.0, 0.0, 0.75, 0.933, 0.75, 0.933, 0.6294, 0.983, 0.6294, 0.983, 0.6294, 0.983, 0.6294, 0.983, 0.5, 1.0, 0.5, 1.0, 1.0, 1.0, 0.0, 1.0, 0.0, 0.0, 1.0, 0.0, 0.0, 0.0, 0.0, 1.0, 1.0, 1.0, 1.0, 0.0, 0.0, 0.0, 1.0, 0.0, 1.0, 1.0, 0.0, 1.0, 1.0, 1.0, 1.0, 0.0, 0.0, 0.0, 0.0, 1.0, 1.0, 1.0, 0.0, 1.0, 0.0, 0.0, 1.0, 0.0, 1.0, 1.0, 1.0, 0.0, 0.0, 0.0, 0.0, 1.0, 1.0, 1.0, 0.0, 1.0, 0.0, 0.0, 1.0, 0.0, 0.0, 0.0, 0.0, 1.0, 1.0, 1.0, 1.0, 0.0, 1.0, 0.0, 1.0, 1.0, 0.0, 1.0, 0.0, 0.0, 1.0, 0.0, 1.0, 1.0, 0.0, 1.0, 0.0, 0.0, 1.0, 1.0, 1.0, 0.0, 0.0, 0.0, 0.0, 1.0, 0.6294, 0.01704, 0.6294, 0.01704, 0.5, 0.0, 0.5, 0.0])
me_shape_9_indexedfaceset.materials.append(mat_metal_pins)
me_shape_9_indexedfaceset.materials.append(mat_plastic_chip)
me_shape_9_indexedfaceset.materials.append(mat_white_markings)
me_shape_9_indexedfaceset.update()

# ---- objects
ob_shape_9_indexedfaceset = bpy.data.objects.new('SHAPE_9_IndexedFaceSet', me_shape_9_indexedfaceset)

# ---- transforms, parenting, visibility, modifiers, constraints
ob_shape_9_indexedfaceset.location = (0.0, 0.0, 0.0)
_m = ob_shape_9_indexedfaceset.modifiers.new('Bevel', 'BEVEL')
_m.segments = 3
_m = ob_shape_9_indexedfaceset.modifiers.new('Auto Smooth', 'NODES')
_m.node_group = ng_auto_smooth
_gi = [s.identifier for s in ng_auto_smooth.interface.items_tree if s.item_type == 'SOCKET' and s.in_out == 'INPUT']
_m[_gi[1]] = 0.5236  # Angle

# ---- collection membership
col_collection.objects.link(ob_shape_9_indexedfaceset)

# ---- scene / render settings (as saved in the file)
scene.frame_start = 1; scene.frame_end = 250; scene.frame_set(1)
scene.render.engine = 'BLENDER_EEVEE_NEXT'
scene.cycles.sampling_pattern = 'TABULATED_SOBOL'
scene.cycles.use_light_tree = False
scene.eevee.ray_tracing_options.trace_max_roughness = 0.0
scene.view_settings.view_transform = 'Filmic'
bpy.context.view_layer.update()

# ---- added for rendering (the .blend has no active camera and no usable light): camera, sun
cam_auto = bpy.data.cameras.new('AutoCamera')
cam_auto.lens = 50.0
cam_auto.sensor_width = 36.0
cam_auto.clip_end = 1000.0
ob_auto_camera = bpy.data.objects.new('AutoCamera', cam_auto)
scene.collection.objects.link(ob_auto_camera)
ob_auto_camera.location = (3.46807, -4.16167, 3.17446)
ob_auto_camera.rotation_euler = (1.09748, -7.21219e-08, 0.694738)
scene.camera = ob_auto_camera
light_auto_sun = bpy.data.lights.new('AutoSun', 'SUN')
light_auto_sun.energy = 3.0
light_auto_sun.angle = 0.0523599
ob_auto_sun = bpy.data.objects.new('AutoSun', light_auto_sun)
scene.collection.objects.link(ob_auto_sun)
ob_auto_sun.rotation_euler = (0.872665, 0.174533, 0.523599)
bpy.context.view_layer.update()
